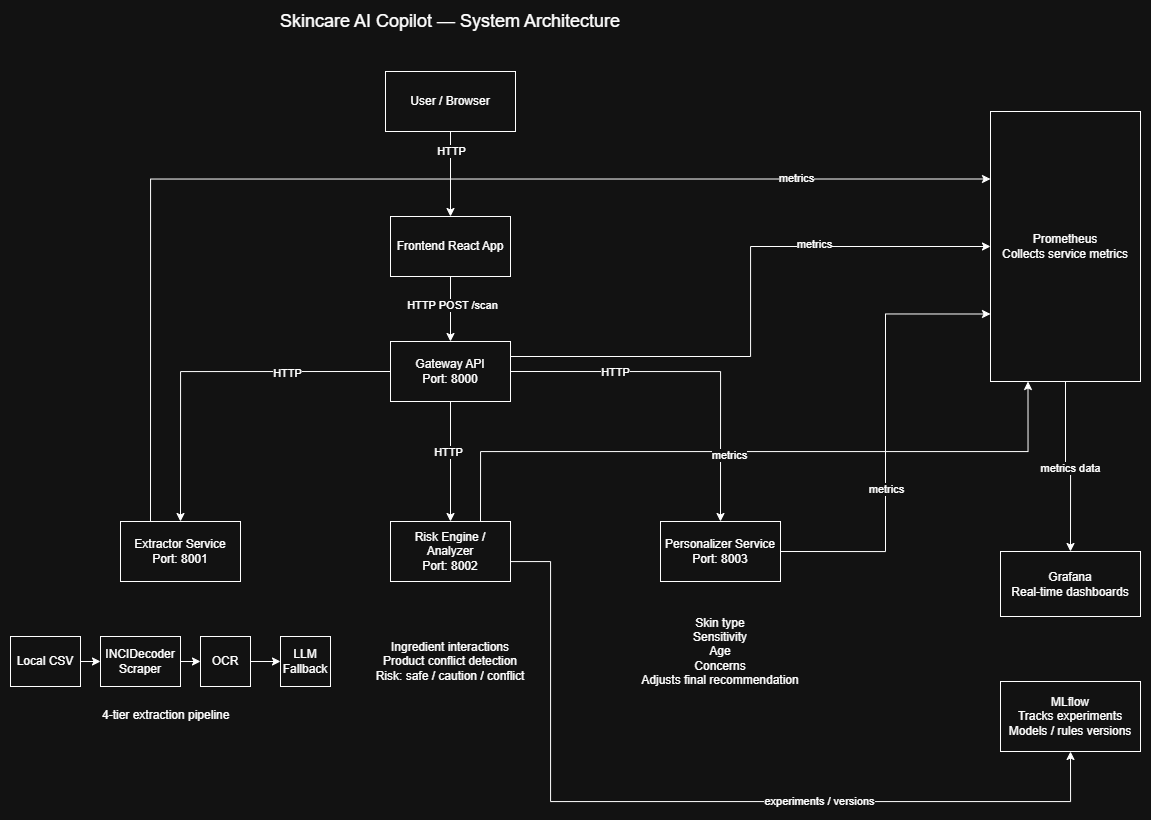

The diagram above was exported from draw.io. Its source (the exported page's mxGraphModel, read from the mxfile embedded in the PNG):
<mxGraphModel dx="2103" dy="1985" grid="1" gridSize="10" guides="1" tooltips="1" connect="1" arrows="1" fold="1" page="1" pageScale="1" pageWidth="827" pageHeight="1169" math="0" shadow="0">
  <root>
    <mxCell id="0" />
    <mxCell id="1" parent="0" />
    <mxCell id="CSEwGQ4bfQkwZm_9Z3xj-5" edge="1" parent="1" source="CSEwGQ4bfQkwZm_9Z3xj-1" style="edgeStyle=orthogonalEdgeStyle;rounded=0;orthogonalLoop=1;jettySize=auto;html=1;" target="CSEwGQ4bfQkwZm_9Z3xj-2" value="">
      <mxGeometry relative="1" as="geometry" />
    </mxCell>
    <mxCell id="CSEwGQ4bfQkwZm_9Z3xj-7" connectable="0" parent="CSEwGQ4bfQkwZm_9Z3xj-5" style="edgeLabel;html=1;align=center;verticalAlign=middle;resizable=0;points=[];" value="HTTP" vertex="1">
      <mxGeometry relative="1" x="-0.12" y="1" as="geometry">
        <mxPoint x="-1" y="-18" as="offset" />
      </mxGeometry>
    </mxCell>
    <mxCell id="CSEwGQ4bfQkwZm_9Z3xj-1" parent="1" style="rounded=0;whiteSpace=wrap;html=1;" value="User / Browser" vertex="1">
      <mxGeometry height="60" width="130" x="325" y="20" as="geometry" />
    </mxCell>
    <mxCell id="CSEwGQ4bfQkwZm_9Z3xj-6" edge="1" parent="1" source="CSEwGQ4bfQkwZm_9Z3xj-2" style="edgeStyle=orthogonalEdgeStyle;rounded=0;orthogonalLoop=1;jettySize=auto;html=1;" target="CSEwGQ4bfQkwZm_9Z3xj-4" value="">
      <mxGeometry relative="1" as="geometry" />
    </mxCell>
    <mxCell id="CSEwGQ4bfQkwZm_9Z3xj-8" connectable="0" parent="CSEwGQ4bfQkwZm_9Z3xj-6" style="edgeLabel;html=1;align=center;verticalAlign=middle;resizable=0;points=[];" value="HTTP POST /scan" vertex="1">
      <mxGeometry relative="1" x="-0.12" y="1" as="geometry">
        <mxPoint as="offset" />
      </mxGeometry>
    </mxCell>
    <mxCell id="CSEwGQ4bfQkwZm_9Z3xj-2" parent="1" style="rounded=0;whiteSpace=wrap;html=1;" value="Frontend React App" vertex="1">
      <mxGeometry height="60" width="120" x="330" y="165" as="geometry" />
    </mxCell>
    <mxCell id="CSEwGQ4bfQkwZm_9Z3xj-12" edge="1" parent="1" source="CSEwGQ4bfQkwZm_9Z3xj-4" style="edgeStyle=orthogonalEdgeStyle;rounded=0;orthogonalLoop=1;jettySize=auto;html=1;" target="CSEwGQ4bfQkwZm_9Z3xj-10" value="">
      <mxGeometry relative="1" as="geometry" />
    </mxCell>
    <mxCell id="CSEwGQ4bfQkwZm_9Z3xj-17" connectable="0" parent="CSEwGQ4bfQkwZm_9Z3xj-12" style="edgeLabel;html=1;align=center;verticalAlign=middle;resizable=0;points=[];" value="HTTP" vertex="1">
      <mxGeometry relative="1" x="-0.16" y="-3" as="geometry">
        <mxPoint as="offset" />
      </mxGeometry>
    </mxCell>
    <mxCell id="CSEwGQ4bfQkwZm_9Z3xj-13" edge="1" parent="1" source="CSEwGQ4bfQkwZm_9Z3xj-4" style="edgeStyle=orthogonalEdgeStyle;rounded=0;orthogonalLoop=1;jettySize=auto;html=1;exitX=0;exitY=0.5;exitDx=0;exitDy=0;entryX=0.5;entryY=0;entryDx=0;entryDy=0;" target="CSEwGQ4bfQkwZm_9Z3xj-11">
      <mxGeometry relative="1" as="geometry" />
    </mxCell>
    <mxCell id="CSEwGQ4bfQkwZm_9Z3xj-15" connectable="0" parent="CSEwGQ4bfQkwZm_9Z3xj-13" style="edgeLabel;html=1;align=center;verticalAlign=middle;resizable=0;points=[];" value="HTTP" vertex="1">
      <mxGeometry relative="1" x="-0.4248" y="1" as="geometry">
        <mxPoint as="offset" />
      </mxGeometry>
    </mxCell>
    <mxCell id="CSEwGQ4bfQkwZm_9Z3xj-14" edge="1" parent="1" source="CSEwGQ4bfQkwZm_9Z3xj-4" style="edgeStyle=orthogonalEdgeStyle;rounded=0;orthogonalLoop=1;jettySize=auto;html=1;exitX=1;exitY=0.5;exitDx=0;exitDy=0;entryX=0.5;entryY=0;entryDx=0;entryDy=0;" target="CSEwGQ4bfQkwZm_9Z3xj-9">
      <mxGeometry relative="1" as="geometry" />
    </mxCell>
    <mxCell id="CSEwGQ4bfQkwZm_9Z3xj-16" connectable="0" parent="CSEwGQ4bfQkwZm_9Z3xj-14" style="edgeLabel;html=1;align=center;verticalAlign=middle;resizable=0;points=[];" value="HTTP" vertex="1">
      <mxGeometry relative="1" x="-0.4186" as="geometry">
        <mxPoint as="offset" />
      </mxGeometry>
    </mxCell>
    <mxCell id="CSEwGQ4bfQkwZm_9Z3xj-35" edge="1" parent="1" source="CSEwGQ4bfQkwZm_9Z3xj-4" style="edgeStyle=orthogonalEdgeStyle;rounded=0;orthogonalLoop=1;jettySize=auto;html=1;exitX=1;exitY=0.25;exitDx=0;exitDy=0;entryX=0;entryY=0.5;entryDx=0;entryDy=0;" target="CSEwGQ4bfQkwZm_9Z3xj-33">
      <mxGeometry relative="1" as="geometry" />
    </mxCell>
    <mxCell id="CSEwGQ4bfQkwZm_9Z3xj-43" connectable="0" parent="CSEwGQ4bfQkwZm_9Z3xj-35" style="edgeLabel;html=1;align=center;verticalAlign=middle;resizable=0;points=[];" value="metrics" vertex="1">
      <mxGeometry relative="1" x="0.3991" y="3" as="geometry">
        <mxPoint as="offset" />
      </mxGeometry>
    </mxCell>
    <mxCell id="CSEwGQ4bfQkwZm_9Z3xj-4" parent="1" style="rounded=0;whiteSpace=wrap;html=1;" value="&lt;div&gt;Gateway API&lt;/div&gt;&lt;div&gt;Port: 8000&lt;/div&gt;" vertex="1">
      <mxGeometry height="60" width="120" x="330" y="290" as="geometry" />
    </mxCell>
    <mxCell id="CSEwGQ4bfQkwZm_9Z3xj-49" edge="1" parent="1" source="CSEwGQ4bfQkwZm_9Z3xj-9" style="edgeStyle=orthogonalEdgeStyle;rounded=0;orthogonalLoop=1;jettySize=auto;html=1;exitX=1;exitY=0.5;exitDx=0;exitDy=0;entryX=0;entryY=0.75;entryDx=0;entryDy=0;" target="CSEwGQ4bfQkwZm_9Z3xj-33">
      <mxGeometry relative="1" as="geometry" />
    </mxCell>
    <mxCell id="CSEwGQ4bfQkwZm_9Z3xj-50" connectable="0" parent="CSEwGQ4bfQkwZm_9Z3xj-49" style="edgeLabel;html=1;align=center;verticalAlign=middle;resizable=0;points=[];" value="metrics" vertex="1">
      <mxGeometry relative="1" x="-0.2498" as="geometry">
        <mxPoint as="offset" />
      </mxGeometry>
    </mxCell>
    <mxCell id="CSEwGQ4bfQkwZm_9Z3xj-9" parent="1" style="rounded=0;whiteSpace=wrap;html=1;" value="&lt;div&gt;Personalizer Service&lt;/div&gt;&lt;div&gt;Port: 8003&lt;/div&gt;" vertex="1">
      <mxGeometry height="60" width="120" x="600" y="470" as="geometry" />
    </mxCell>
    <mxCell id="CSEwGQ4bfQkwZm_9Z3xj-39" edge="1" parent="1" source="CSEwGQ4bfQkwZm_9Z3xj-10" style="edgeStyle=orthogonalEdgeStyle;rounded=0;orthogonalLoop=1;jettySize=auto;html=1;exitX=0.75;exitY=0;exitDx=0;exitDy=0;entryX=0.25;entryY=1;entryDx=0;entryDy=0;" target="CSEwGQ4bfQkwZm_9Z3xj-33">
      <mxGeometry relative="1" as="geometry" />
    </mxCell>
    <mxCell id="CSEwGQ4bfQkwZm_9Z3xj-41" connectable="0" parent="CSEwGQ4bfQkwZm_9Z3xj-39" style="edgeLabel;html=1;align=center;verticalAlign=middle;resizable=0;points=[];" value="metrics" vertex="1">
      <mxGeometry relative="1" x="-0.0748" y="-3" as="geometry">
        <mxPoint as="offset" />
      </mxGeometry>
    </mxCell>
    <mxCell id="CSEwGQ4bfQkwZm_9Z3xj-52" edge="1" parent="1" source="CSEwGQ4bfQkwZm_9Z3xj-10" style="edgeStyle=orthogonalEdgeStyle;rounded=0;orthogonalLoop=1;jettySize=auto;html=1;exitX=0.75;exitY=1;exitDx=0;exitDy=0;entryX=0.5;entryY=1;entryDx=0;entryDy=0;" target="CSEwGQ4bfQkwZm_9Z3xj-31">
      <mxGeometry relative="1" as="geometry">
        <Array as="points">
          <mxPoint x="420" y="510" />
          <mxPoint x="490" y="510" />
          <mxPoint x="490" y="750" />
          <mxPoint x="1010" y="750" />
        </Array>
      </mxGeometry>
    </mxCell>
    <mxCell id="CSEwGQ4bfQkwZm_9Z3xj-53" connectable="0" parent="CSEwGQ4bfQkwZm_9Z3xj-52" style="edgeLabel;html=1;align=center;verticalAlign=middle;resizable=0;points=[];" value="experiments / versions" vertex="1">
      <mxGeometry relative="1" x="0.3318" y="1" as="geometry">
        <mxPoint as="offset" />
      </mxGeometry>
    </mxCell>
    <mxCell id="CSEwGQ4bfQkwZm_9Z3xj-10" parent="1" style="rounded=0;whiteSpace=wrap;html=1;" value="&lt;div&gt;Risk Engine / Analyzer&lt;/div&gt;&lt;div&gt;Port: 8002&lt;/div&gt;" vertex="1">
      <mxGeometry height="60" width="120" x="330" y="470" as="geometry" />
    </mxCell>
    <mxCell id="CSEwGQ4bfQkwZm_9Z3xj-36" edge="1" parent="1" source="CSEwGQ4bfQkwZm_9Z3xj-11" style="edgeStyle=orthogonalEdgeStyle;rounded=0;orthogonalLoop=1;jettySize=auto;html=1;exitX=0.25;exitY=0;exitDx=0;exitDy=0;entryX=0;entryY=0.25;entryDx=0;entryDy=0;" target="CSEwGQ4bfQkwZm_9Z3xj-33">
      <mxGeometry relative="1" as="geometry" />
    </mxCell>
    <mxCell id="CSEwGQ4bfQkwZm_9Z3xj-44" connectable="0" parent="CSEwGQ4bfQkwZm_9Z3xj-36" style="edgeLabel;html=1;align=center;verticalAlign=middle;resizable=0;points=[];" value="metrics" vertex="1">
      <mxGeometry relative="1" x="0.6702" y="1" as="geometry">
        <mxPoint as="offset" />
      </mxGeometry>
    </mxCell>
    <mxCell id="CSEwGQ4bfQkwZm_9Z3xj-11" parent="1" style="rounded=0;whiteSpace=wrap;html=1;" value="&lt;div&gt;Extractor Service&lt;/div&gt;&lt;div&gt;Port: 8001&lt;/div&gt;" vertex="1">
      <mxGeometry height="60" width="120" x="60" y="470" as="geometry" />
    </mxCell>
    <mxCell id="CSEwGQ4bfQkwZm_9Z3xj-25" edge="1" parent="1" source="CSEwGQ4bfQkwZm_9Z3xj-18" style="edgeStyle=orthogonalEdgeStyle;rounded=0;orthogonalLoop=1;jettySize=auto;html=1;exitX=1;exitY=0.5;exitDx=0;exitDy=0;entryX=0;entryY=0.5;entryDx=0;entryDy=0;" target="CSEwGQ4bfQkwZm_9Z3xj-24">
      <mxGeometry relative="1" as="geometry" />
    </mxCell>
    <mxCell id="CSEwGQ4bfQkwZm_9Z3xj-18" parent="1" style="rounded=0;whiteSpace=wrap;html=1;" value="Local CSV" vertex="1">
      <mxGeometry height="50" width="70" x="-50" y="585" as="geometry" />
    </mxCell>
    <mxCell id="CSEwGQ4bfQkwZm_9Z3xj-21" parent="1" style="rounded=0;whiteSpace=wrap;html=1;" value="LLM Fallback" vertex="1">
      <mxGeometry height="50" width="50" x="220" y="585" as="geometry" />
    </mxCell>
    <mxCell id="CSEwGQ4bfQkwZm_9Z3xj-27" edge="1" parent="1" source="CSEwGQ4bfQkwZm_9Z3xj-23" style="edgeStyle=orthogonalEdgeStyle;rounded=0;orthogonalLoop=1;jettySize=auto;html=1;exitX=1;exitY=0.5;exitDx=0;exitDy=0;entryX=0;entryY=0.5;entryDx=0;entryDy=0;" target="CSEwGQ4bfQkwZm_9Z3xj-21">
      <mxGeometry relative="1" as="geometry" />
    </mxCell>
    <mxCell id="CSEwGQ4bfQkwZm_9Z3xj-23" parent="1" style="rounded=0;whiteSpace=wrap;html=1;" value="OCR" vertex="1">
      <mxGeometry height="50" width="50" x="140" y="585" as="geometry" />
    </mxCell>
    <mxCell id="CSEwGQ4bfQkwZm_9Z3xj-26" edge="1" parent="1" source="CSEwGQ4bfQkwZm_9Z3xj-24" style="edgeStyle=orthogonalEdgeStyle;rounded=0;orthogonalLoop=1;jettySize=auto;html=1;exitX=1;exitY=0.5;exitDx=0;exitDy=0;entryX=0;entryY=0.5;entryDx=0;entryDy=0;" target="CSEwGQ4bfQkwZm_9Z3xj-23">
      <mxGeometry relative="1" as="geometry" />
    </mxCell>
    <mxCell id="CSEwGQ4bfQkwZm_9Z3xj-24" parent="1" style="rounded=0;whiteSpace=wrap;html=1;" value="INCIDecoder Scraper" vertex="1">
      <mxGeometry height="50" width="80" x="40" y="585" as="geometry" />
    </mxCell>
    <mxCell id="CSEwGQ4bfQkwZm_9Z3xj-28" parent="1" style="text;whiteSpace=wrap;" value="4-tier extraction pipeline" vertex="1">
      <mxGeometry height="30" width="140" x="40" y="650" as="geometry" />
    </mxCell>
    <mxCell id="CSEwGQ4bfQkwZm_9Z3xj-29" parent="1" style="text;html=1;whiteSpace=wrap;strokeColor=none;fillColor=none;align=center;verticalAlign=middle;rounded=0;" value="&lt;div&gt;Ingredient interactions&lt;/div&gt;&lt;div&gt;Product conflict detection&lt;/div&gt;&lt;div&gt;Risk: safe / caution / conflict&lt;/div&gt;" vertex="1">
      <mxGeometry height="90" width="160" x="310" y="565" as="geometry" />
    </mxCell>
    <mxCell id="CSEwGQ4bfQkwZm_9Z3xj-30" parent="1" style="text;html=1;whiteSpace=wrap;strokeColor=none;fillColor=none;align=center;verticalAlign=middle;rounded=0;" value="&lt;div&gt;Skin type&lt;/div&gt;&lt;div&gt;Sensitivity&lt;/div&gt;&lt;div&gt;Age&lt;/div&gt;&lt;div&gt;Concerns&lt;/div&gt;&lt;div&gt;Adjusts final recommendation&lt;/div&gt;" vertex="1">
      <mxGeometry height="100" width="190" x="565" y="550" as="geometry" />
    </mxCell>
    <mxCell id="CSEwGQ4bfQkwZm_9Z3xj-31" parent="1" style="rounded=0;whiteSpace=wrap;html=1;" value="&lt;div&gt;MLflow&lt;/div&gt;&lt;div&gt;Tracks experiments&lt;/div&gt;&lt;div&gt;Models / rules versions&lt;/div&gt;" vertex="1">
      <mxGeometry height="70" width="140" x="940" y="630" as="geometry" />
    </mxCell>
    <mxCell id="CSEwGQ4bfQkwZm_9Z3xj-32" parent="1" style="rounded=0;whiteSpace=wrap;html=1;" value="&lt;div&gt;Grafana&lt;/div&gt;&lt;div&gt;Real-time dashboards&lt;/div&gt;" vertex="1">
      <mxGeometry height="65" width="140" x="940" y="500" as="geometry" />
    </mxCell>
    <mxCell id="CSEwGQ4bfQkwZm_9Z3xj-34" edge="1" parent="1" source="CSEwGQ4bfQkwZm_9Z3xj-33" style="edgeStyle=orthogonalEdgeStyle;rounded=0;orthogonalLoop=1;jettySize=auto;html=1;exitX=0.5;exitY=1;exitDx=0;exitDy=0;entryX=0.5;entryY=0;entryDx=0;entryDy=0;" target="CSEwGQ4bfQkwZm_9Z3xj-32">
      <mxGeometry relative="1" as="geometry" />
    </mxCell>
    <mxCell id="CSEwGQ4bfQkwZm_9Z3xj-45" connectable="0" parent="CSEwGQ4bfQkwZm_9Z3xj-34" style="edgeLabel;html=1;align=center;verticalAlign=middle;resizable=0;points=[];" value="metrics data" vertex="1">
      <mxGeometry relative="1" x="0.0239" y="-1" as="geometry">
        <mxPoint as="offset" />
      </mxGeometry>
    </mxCell>
    <mxCell id="CSEwGQ4bfQkwZm_9Z3xj-33" parent="1" style="rounded=0;whiteSpace=wrap;html=1;" value="&lt;div&gt;Prometheus&lt;/div&gt;&lt;div&gt;Collects service metrics&lt;/div&gt;" vertex="1">
      <mxGeometry height="270" width="150" x="930" y="60" as="geometry" />
    </mxCell>
    <mxCell id="CSEwGQ4bfQkwZm_9Z3xj-55" parent="1" style="text;html=1;whiteSpace=wrap;strokeColor=none;fillColor=none;align=center;verticalAlign=middle;rounded=0;" value="&lt;font style=&quot;font-size: 18px;&quot;&gt;Skincare AI Copilot — System Architecture&lt;/font&gt;" vertex="1">
      <mxGeometry height="20" width="346" x="217" y="-40" as="geometry" />
    </mxCell>
  </root>
</mxGraphModel>